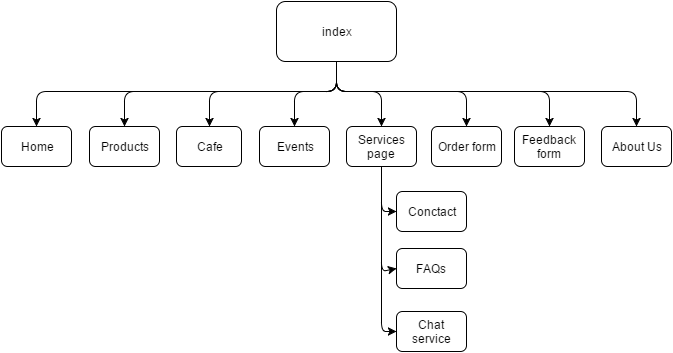

The diagram above was exported from draw.io. Its source (the exported page's mxGraphModel, read from the mxfile embedded in the PNG):
<mxGraphModel dx="1434" dy="770" grid="1" gridSize="10" guides="1" tooltips="1" connect="1" arrows="1" fold="1" page="1" pageScale="1" pageWidth="850" pageHeight="1100" background="#ffffff" math="0" shadow="0">
  <root>
    <mxCell id="0" />
    <mxCell id="1" parent="0" />
    <mxCell id="2" value="index" style="rounded=1;whiteSpace=wrap;html=1;" vertex="1" parent="1">
      <mxGeometry x="365" y="10" width="120" height="60" as="geometry" />
    </mxCell>
    <mxCell id="3" value="Home" style="rounded=1;whiteSpace=wrap;html=1;" vertex="1" parent="1">
      <mxGeometry x="90" y="135" width="70" height="40" as="geometry" />
    </mxCell>
    <mxCell id="4" value="Products" style="rounded=1;whiteSpace=wrap;html=1;" vertex="1" parent="1">
      <mxGeometry x="178" y="135" width="70" height="40" as="geometry" />
    </mxCell>
    <mxCell id="5" value="Cafe" style="rounded=1;whiteSpace=wrap;html=1;" vertex="1" parent="1">
      <mxGeometry x="265" y="135" width="65" height="40" as="geometry" />
    </mxCell>
    <mxCell id="6" value="Events" style="rounded=1;whiteSpace=wrap;html=1;" vertex="1" parent="1">
      <mxGeometry x="348" y="135" width="70" height="40" as="geometry" />
    </mxCell>
    <mxCell id="7" value="Services page" style="rounded=1;whiteSpace=wrap;html=1;" vertex="1" parent="1">
      <mxGeometry x="435" y="135" width="70" height="40" as="geometry" />
    </mxCell>
    <mxCell id="8" value="Order form" style="rounded=1;whiteSpace=wrap;html=1;" vertex="1" parent="1">
      <mxGeometry x="520" y="135" width="70" height="40" as="geometry" />
    </mxCell>
    <mxCell id="9" value="Feedback form" style="rounded=1;whiteSpace=wrap;html=1;" vertex="1" parent="1">
      <mxGeometry x="603" y="135" width="70" height="40" as="geometry" />
    </mxCell>
    <mxCell id="10" value="About Us" style="rounded=1;whiteSpace=wrap;html=1;" vertex="1" parent="1">
      <mxGeometry x="690" y="135" width="70" height="40" as="geometry" />
    </mxCell>
    <mxCell id="14" value="" style="endArrow=classic;html=1;exitX=0.5;exitY=1;entryX=0.5;entryY=0;" edge="1" parent="1" source="2" target="3">
      <mxGeometry width="50" height="50" relative="1" as="geometry">
        <mxPoint x="240" y="70" as="sourcePoint" />
        <mxPoint x="170" y="40" as="targetPoint" />
        <Array as="points">
          <mxPoint x="425" y="100" />
          <mxPoint x="125" y="100" />
        </Array>
      </mxGeometry>
    </mxCell>
    <mxCell id="16" value="" style="endArrow=classic;html=1;exitX=0.5;exitY=1;entryX=0.5;entryY=0;" edge="1" parent="1" source="2" target="4">
      <mxGeometry width="50" height="50" relative="1" as="geometry">
        <mxPoint x="10" y="60" as="sourcePoint" />
        <mxPoint x="60" y="10" as="targetPoint" />
        <Array as="points">
          <mxPoint x="425" y="100" />
          <mxPoint x="213" y="100" />
        </Array>
      </mxGeometry>
    </mxCell>
    <mxCell id="18" value="" style="endArrow=classic;html=1;exitX=0.5;exitY=1;entryX=0.5;entryY=0;" edge="1" parent="1" source="2" target="5">
      <mxGeometry width="50" height="50" relative="1" as="geometry">
        <mxPoint x="10" y="60" as="sourcePoint" />
        <mxPoint x="60" y="10" as="targetPoint" />
        <Array as="points">
          <mxPoint x="425" y="100" />
          <mxPoint x="298" y="100" />
        </Array>
      </mxGeometry>
    </mxCell>
    <mxCell id="19" value="" style="endArrow=classic;html=1;exitX=0.5;exitY=1;entryX=0.5;entryY=0;" edge="1" parent="1" source="2" target="6">
      <mxGeometry width="50" height="50" relative="1" as="geometry">
        <mxPoint x="10" y="60" as="sourcePoint" />
        <mxPoint x="60" y="10" as="targetPoint" />
        <Array as="points">
          <mxPoint x="425" y="100" />
          <mxPoint x="383" y="100" />
        </Array>
      </mxGeometry>
    </mxCell>
    <mxCell id="20" value="" style="endArrow=classic;html=1;exitX=0.5;exitY=1;entryX=0.5;entryY=0;" edge="1" parent="1" source="2" target="7">
      <mxGeometry width="50" height="50" relative="1" as="geometry">
        <mxPoint x="10" y="60" as="sourcePoint" />
        <mxPoint x="60" y="10" as="targetPoint" />
        <Array as="points">
          <mxPoint x="425" y="100" />
          <mxPoint x="470" y="100" />
        </Array>
      </mxGeometry>
    </mxCell>
    <mxCell id="21" value="" style="endArrow=classic;html=1;exitX=0.5;exitY=1;entryX=0.5;entryY=0;" edge="1" parent="1" source="2" target="8">
      <mxGeometry width="50" height="50" relative="1" as="geometry">
        <mxPoint x="10" y="60" as="sourcePoint" />
        <mxPoint x="60" y="10" as="targetPoint" />
        <Array as="points">
          <mxPoint x="425" y="100" />
          <mxPoint x="555" y="100" />
        </Array>
      </mxGeometry>
    </mxCell>
    <mxCell id="22" value="" style="endArrow=classic;html=1;exitX=0.5;exitY=1;entryX=0.5;entryY=0;" edge="1" parent="1" source="2" target="9">
      <mxGeometry width="50" height="50" relative="1" as="geometry">
        <mxPoint x="10" y="60" as="sourcePoint" />
        <mxPoint x="60" y="10" as="targetPoint" />
        <Array as="points">
          <mxPoint x="425" y="100" />
          <mxPoint x="638" y="100" />
        </Array>
      </mxGeometry>
    </mxCell>
    <mxCell id="23" value="" style="endArrow=classic;html=1;exitX=0.5;exitY=1;entryX=0.5;entryY=0;" edge="1" parent="1" source="2" target="10">
      <mxGeometry width="50" height="50" relative="1" as="geometry">
        <mxPoint x="10" y="60" as="sourcePoint" />
        <mxPoint x="60" y="10" as="targetPoint" />
        <Array as="points">
          <mxPoint x="425" y="100" />
          <mxPoint x="725" y="100" />
        </Array>
      </mxGeometry>
    </mxCell>
    <mxCell id="24" value="Conctact" style="rounded=1;whiteSpace=wrap;html=1;" vertex="1" parent="1">
      <mxGeometry x="485" y="200" width="70" height="40" as="geometry" />
    </mxCell>
    <mxCell id="25" value="FAQs" style="rounded=1;whiteSpace=wrap;html=1;" vertex="1" parent="1">
      <mxGeometry x="485" y="257" width="70" height="40" as="geometry" />
    </mxCell>
    <mxCell id="26" value="Chat service" style="rounded=1;whiteSpace=wrap;html=1;" vertex="1" parent="1">
      <mxGeometry x="485" y="320" width="70" height="40" as="geometry" />
    </mxCell>
    <mxCell id="30" value="" style="endArrow=classic;html=1;exitX=0.5;exitY=1;entryX=0;entryY=0.5;" edge="1" parent="1" source="7" target="24">
      <mxGeometry width="50" height="50" relative="1" as="geometry">
        <mxPoint x="420" y="210" as="sourcePoint" />
        <mxPoint x="60" y="10" as="targetPoint" />
        <Array as="points">
          <mxPoint x="470" y="220" />
        </Array>
      </mxGeometry>
    </mxCell>
    <mxCell id="31" value="" style="endArrow=classic;html=1;exitX=0.5;exitY=1;entryX=0;entryY=0.5;" edge="1" parent="1" source="7" target="25">
      <mxGeometry width="50" height="50" relative="1" as="geometry">
        <mxPoint x="336" y="136" as="sourcePoint" />
        <mxPoint x="60" y="10" as="targetPoint" />
        <Array as="points">
          <mxPoint x="470" y="280" />
        </Array>
      </mxGeometry>
    </mxCell>
    <mxCell id="32" value="" style="endArrow=classic;html=1;exitX=0.5;exitY=1;entryX=0;entryY=0.5;" edge="1" parent="1" source="7" target="26">
      <mxGeometry width="50" height="50" relative="1" as="geometry">
        <mxPoint x="10" y="60" as="sourcePoint" />
        <mxPoint x="60" y="10" as="targetPoint" />
        <Array as="points">
          <mxPoint x="470" y="340" />
        </Array>
      </mxGeometry>
    </mxCell>
  </root>
</mxGraphModel>